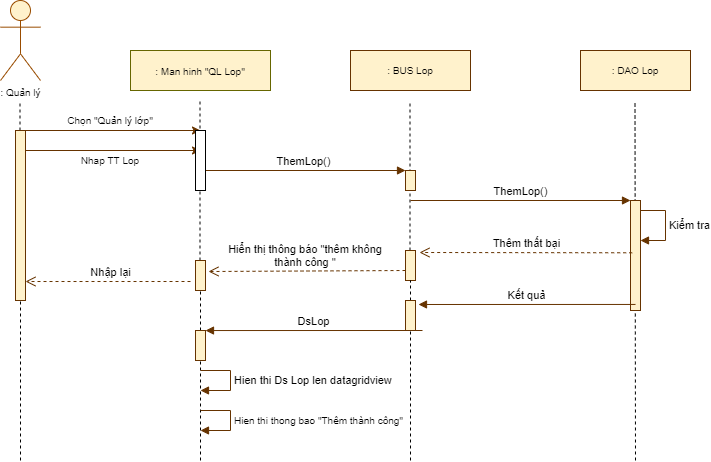

The diagram above was exported from draw.io. Its source (the exported page's mxGraphModel, read from the mxfile embedded in the PNG):
<mxGraphModel dx="868" dy="403" grid="1" gridSize="10" guides="1" tooltips="1" connect="1" arrows="1" fold="1" page="1" pageScale="1" pageWidth="827" pageHeight="1169" math="0" shadow="0">
  <root>
    <mxCell id="0" />
    <mxCell id="1" parent="0" />
    <mxCell id="LpsfIGuJ4dI5t7U7prw3-1" value=": Quản lý" style="shape=umlActor;verticalLabelPosition=bottom;verticalAlign=top;html=1;outlineConnect=0;fontSize=10;fillColor=#fff2cc;strokeColor=#994C00;" vertex="1" parent="1">
      <mxGeometry x="50" y="80" width="40" height="80" as="geometry" />
    </mxCell>
    <mxCell id="LpsfIGuJ4dI5t7U7prw3-2" value="" style="endArrow=none;dashed=1;html=1;" edge="1" parent="1" source="LpsfIGuJ4dI5t7U7prw3-31">
      <mxGeometry width="50" height="50" relative="1" as="geometry">
        <mxPoint x="70" y="700" as="sourcePoint" />
        <mxPoint x="69.5" y="180" as="targetPoint" />
      </mxGeometry>
    </mxCell>
    <mxCell id="LpsfIGuJ4dI5t7U7prw3-3" value="&lt;font style=&quot;font-size: 10px&quot;&gt;: Man hinh &quot;QL Lop&quot;&lt;/font&gt;" style="rounded=0;whiteSpace=wrap;html=1;fillColor=#fff2cc;strokeColor=#666600;" vertex="1" parent="1">
      <mxGeometry x="180" y="130" width="140" height="40" as="geometry" />
    </mxCell>
    <mxCell id="LpsfIGuJ4dI5t7U7prw3-4" value=": BUS Lop" style="rounded=0;whiteSpace=wrap;html=1;fontSize=10;fillColor=#fff2cc;strokeColor=#663300;" vertex="1" parent="1">
      <mxGeometry x="400" y="130" width="120" height="40" as="geometry" />
    </mxCell>
    <mxCell id="LpsfIGuJ4dI5t7U7prw3-5" value=": DAO Lop" style="rounded=0;whiteSpace=wrap;html=1;fontSize=10;fillColor=#fff2cc;strokeColor=#663300;" vertex="1" parent="1">
      <mxGeometry x="630" y="130" width="110" height="40" as="geometry" />
    </mxCell>
    <mxCell id="LpsfIGuJ4dI5t7U7prw3-6" value="" style="endArrow=none;dashed=1;html=1;" edge="1" parent="1" source="LpsfIGuJ4dI5t7U7prw3-41">
      <mxGeometry width="50" height="50" relative="1" as="geometry">
        <mxPoint x="250" y="700" as="sourcePoint" />
        <mxPoint x="249.5" y="180" as="targetPoint" />
      </mxGeometry>
    </mxCell>
    <mxCell id="LpsfIGuJ4dI5t7U7prw3-7" value="" style="endArrow=none;dashed=1;html=1;" edge="1" parent="1" source="LpsfIGuJ4dI5t7U7prw3-27">
      <mxGeometry width="50" height="50" relative="1" as="geometry">
        <mxPoint x="460" y="700" as="sourcePoint" />
        <mxPoint x="459.5" y="180" as="targetPoint" />
      </mxGeometry>
    </mxCell>
    <mxCell id="LpsfIGuJ4dI5t7U7prw3-8" value="" style="endArrow=none;dashed=1;html=1;" edge="1" parent="1">
      <mxGeometry width="50" height="50" relative="1" as="geometry">
        <mxPoint x="685" y="540" as="sourcePoint" />
        <mxPoint x="684.5" y="180" as="targetPoint" />
      </mxGeometry>
    </mxCell>
    <mxCell id="LpsfIGuJ4dI5t7U7prw3-14" value="Chọn &quot;Quản lý lớp&quot;" style="text;html=1;strokeColor=none;fillColor=none;align=center;verticalAlign=middle;whiteSpace=wrap;rounded=0;fontSize=10;" vertex="1" parent="1">
      <mxGeometry x="90" y="190" width="140" height="20" as="geometry" />
    </mxCell>
    <mxCell id="LpsfIGuJ4dI5t7U7prw3-15" value="" style="endArrow=classic;html=1;strokeColor=#663300;" edge="1" parent="1">
      <mxGeometry width="50" height="50" relative="1" as="geometry">
        <mxPoint x="70" y="210.00000000000006" as="sourcePoint" />
        <mxPoint x="250" y="210.00000000000006" as="targetPoint" />
      </mxGeometry>
    </mxCell>
    <mxCell id="LpsfIGuJ4dI5t7U7prw3-16" value="Nhap TT Lop" style="text;html=1;strokeColor=none;fillColor=none;align=center;verticalAlign=middle;whiteSpace=wrap;rounded=0;fontSize=10;" vertex="1" parent="1">
      <mxGeometry x="90" y="230" width="140" height="20" as="geometry" />
    </mxCell>
    <mxCell id="LpsfIGuJ4dI5t7U7prw3-17" value="" style="endArrow=classic;html=1;strokeColor=#663300;" edge="1" parent="1">
      <mxGeometry width="50" height="50" relative="1" as="geometry">
        <mxPoint x="70" y="230" as="sourcePoint" />
        <mxPoint x="250" y="230" as="targetPoint" />
      </mxGeometry>
    </mxCell>
    <mxCell id="LpsfIGuJ4dI5t7U7prw3-19" value="ThemLop()" style="html=1;verticalAlign=bottom;endArrow=block;strokeColor=#663300;" edge="1" parent="1" target="LpsfIGuJ4dI5t7U7prw3-20">
      <mxGeometry width="80" relative="1" as="geometry">
        <mxPoint x="250" y="250" as="sourcePoint" />
        <mxPoint x="450" y="250" as="targetPoint" />
      </mxGeometry>
    </mxCell>
    <mxCell id="LpsfIGuJ4dI5t7U7prw3-20" value="" style="html=1;points=[];perimeter=orthogonalPerimeter;fillColor=#fff2cc;strokeColor=#663300;" vertex="1" parent="1">
      <mxGeometry x="455" y="250" width="10" height="20" as="geometry" />
    </mxCell>
    <mxCell id="LpsfIGuJ4dI5t7U7prw3-21" value="ThemLop()" style="html=1;verticalAlign=bottom;endArrow=block;strokeColor=#663300;" edge="1" parent="1" target="LpsfIGuJ4dI5t7U7prw3-22">
      <mxGeometry width="80" relative="1" as="geometry">
        <mxPoint x="460" y="280" as="sourcePoint" />
        <mxPoint x="660" y="280" as="targetPoint" />
      </mxGeometry>
    </mxCell>
    <mxCell id="LpsfIGuJ4dI5t7U7prw3-22" value="" style="html=1;points=[];perimeter=orthogonalPerimeter;fillColor=#fff2cc;strokeColor=#663300;" vertex="1" parent="1">
      <mxGeometry x="680" y="280" width="10" height="110" as="geometry" />
    </mxCell>
    <mxCell id="LpsfIGuJ4dI5t7U7prw3-24" value="Kiểm tra" style="edgeStyle=orthogonalEdgeStyle;html=1;align=left;spacingLeft=2;endArrow=block;rounded=0;strokeColor=#663300;" edge="1" parent="1">
      <mxGeometry relative="1" as="geometry">
        <mxPoint x="690" y="290" as="sourcePoint" />
        <Array as="points">
          <mxPoint x="715" y="290" />
          <mxPoint x="715" y="320" />
          <mxPoint x="690" y="320" />
        </Array>
        <mxPoint x="690" y="320" as="targetPoint" />
      </mxGeometry>
    </mxCell>
    <mxCell id="LpsfIGuJ4dI5t7U7prw3-26" value="Thêm thất bại" style="html=1;verticalAlign=bottom;endArrow=open;dashed=1;endSize=8;exitX=0.169;exitY=0.839;exitDx=0;exitDy=0;exitPerimeter=0;fillColor=#fff2cc;strokeColor=#663300;" edge="1" parent="1">
      <mxGeometry relative="1" as="geometry">
        <mxPoint x="681.69" y="332.28999999999996" as="sourcePoint" />
        <mxPoint x="469" y="332" as="targetPoint" />
      </mxGeometry>
    </mxCell>
    <mxCell id="LpsfIGuJ4dI5t7U7prw3-27" value="" style="html=1;points=[];perimeter=orthogonalPerimeter;fillColor=#fff2cc;strokeColor=#663300;" vertex="1" parent="1">
      <mxGeometry x="455" y="330" width="10" height="30" as="geometry" />
    </mxCell>
    <mxCell id="LpsfIGuJ4dI5t7U7prw3-28" value="" style="endArrow=none;dashed=1;html=1;" edge="1" parent="1" source="LpsfIGuJ4dI5t7U7prw3-38" target="LpsfIGuJ4dI5t7U7prw3-27">
      <mxGeometry width="50" height="50" relative="1" as="geometry">
        <mxPoint x="460" y="700" as="sourcePoint" />
        <mxPoint x="459.5" y="180" as="targetPoint" />
      </mxGeometry>
    </mxCell>
    <mxCell id="LpsfIGuJ4dI5t7U7prw3-30" value="" style="html=1;points=[];perimeter=orthogonalPerimeter;" vertex="1" parent="1">
      <mxGeometry x="245" y="210" width="10" height="60" as="geometry" />
    </mxCell>
    <mxCell id="LpsfIGuJ4dI5t7U7prw3-31" value="" style="html=1;points=[];perimeter=orthogonalPerimeter;fillColor=#fff2cc;fontColor=#663300;strokeColor=#663300;" vertex="1" parent="1">
      <mxGeometry x="65" y="210" width="10" height="170" as="geometry" />
    </mxCell>
    <mxCell id="LpsfIGuJ4dI5t7U7prw3-32" value="" style="endArrow=none;dashed=1;html=1;" edge="1" parent="1" target="LpsfIGuJ4dI5t7U7prw3-31">
      <mxGeometry width="50" height="50" relative="1" as="geometry">
        <mxPoint x="70" y="540" as="sourcePoint" />
        <mxPoint x="69.5" y="180" as="targetPoint" />
      </mxGeometry>
    </mxCell>
    <mxCell id="LpsfIGuJ4dI5t7U7prw3-33" value="" style="html=1;verticalAlign=bottom;endArrow=open;dashed=1;endSize=8;strokeColor=#663300;entryX=1.3;entryY=0.367;entryDx=0;entryDy=0;entryPerimeter=0;" edge="1" parent="1" target="LpsfIGuJ4dI5t7U7prw3-41">
      <mxGeometry x="0.0286" y="-20" relative="1" as="geometry">
        <mxPoint x="455" y="350" as="sourcePoint" />
        <mxPoint x="250" y="350" as="targetPoint" />
        <mxPoint as="offset" />
      </mxGeometry>
    </mxCell>
    <mxCell id="LpsfIGuJ4dI5t7U7prw3-34" value="Hiển thị thông báo &quot;thêm không thành công &quot;" style="text;html=1;strokeColor=none;fillColor=none;align=center;verticalAlign=middle;whiteSpace=wrap;rounded=0;fontSize=11;" vertex="1" parent="1">
      <mxGeometry x="270" y="320" width="170" height="30" as="geometry" />
    </mxCell>
    <mxCell id="LpsfIGuJ4dI5t7U7prw3-36" value="Kết quả" style="html=1;verticalAlign=bottom;endArrow=block;strokeColor=#663300;exitX=0.5;exitY=0.945;exitDx=0;exitDy=0;exitPerimeter=0;entryX=1.3;entryY=0.133;entryDx=0;entryDy=0;entryPerimeter=0;" edge="1" parent="1" source="LpsfIGuJ4dI5t7U7prw3-22" target="LpsfIGuJ4dI5t7U7prw3-38">
      <mxGeometry width="80" relative="1" as="geometry">
        <mxPoint x="360" y="400" as="sourcePoint" />
        <mxPoint x="470" y="384" as="targetPoint" />
      </mxGeometry>
    </mxCell>
    <mxCell id="LpsfIGuJ4dI5t7U7prw3-38" value="" style="html=1;points=[];perimeter=orthogonalPerimeter;fillColor=#fff2cc;strokeColor=#663300;" vertex="1" parent="1">
      <mxGeometry x="455" y="380" width="10" height="30" as="geometry" />
    </mxCell>
    <mxCell id="LpsfIGuJ4dI5t7U7prw3-39" value="" style="endArrow=none;dashed=1;html=1;" edge="1" parent="1" target="LpsfIGuJ4dI5t7U7prw3-38">
      <mxGeometry width="50" height="50" relative="1" as="geometry">
        <mxPoint x="460" y="540" as="sourcePoint" />
        <mxPoint x="460" y="360" as="targetPoint" />
      </mxGeometry>
    </mxCell>
    <mxCell id="LpsfIGuJ4dI5t7U7prw3-40" value="DsLop" style="html=1;verticalAlign=bottom;endArrow=block;strokeColor=#663300;exitX=0.5;exitY=0.945;exitDx=0;exitDy=0;exitPerimeter=0;entryX=1.3;entryY=0.133;entryDx=0;entryDy=0;entryPerimeter=0;" edge="1" parent="1">
      <mxGeometry width="80" relative="1" as="geometry">
        <mxPoint x="472" y="410.00000000000006" as="sourcePoint" />
        <mxPoint x="255" y="410.04" as="targetPoint" />
      </mxGeometry>
    </mxCell>
    <mxCell id="LpsfIGuJ4dI5t7U7prw3-41" value="" style="html=1;points=[];perimeter=orthogonalPerimeter;fillColor=#fff2cc;strokeColor=#663300;" vertex="1" parent="1">
      <mxGeometry x="245" y="340" width="10" height="30" as="geometry" />
    </mxCell>
    <mxCell id="LpsfIGuJ4dI5t7U7prw3-42" value="" style="endArrow=none;dashed=1;html=1;" edge="1" parent="1" source="LpsfIGuJ4dI5t7U7prw3-44" target="LpsfIGuJ4dI5t7U7prw3-41">
      <mxGeometry width="50" height="50" relative="1" as="geometry">
        <mxPoint x="250" y="700" as="sourcePoint" />
        <mxPoint x="249.5" y="180" as="targetPoint" />
      </mxGeometry>
    </mxCell>
    <mxCell id="LpsfIGuJ4dI5t7U7prw3-43" value="Nhập lại" style="html=1;verticalAlign=bottom;endArrow=open;dashed=1;endSize=8;strokeColor=#663300;entryX=1.3;entryY=0.367;entryDx=0;entryDy=0;entryPerimeter=0;" edge="1" parent="1">
      <mxGeometry x="-0.0303" relative="1" as="geometry">
        <mxPoint x="240" y="361" as="sourcePoint" />
        <mxPoint x="75" y="361.01" as="targetPoint" />
        <mxPoint as="offset" />
      </mxGeometry>
    </mxCell>
    <mxCell id="LpsfIGuJ4dI5t7U7prw3-44" value="" style="html=1;points=[];perimeter=orthogonalPerimeter;fillColor=#fff2cc;strokeColor=#663300;" vertex="1" parent="1">
      <mxGeometry x="245" y="410" width="10" height="30" as="geometry" />
    </mxCell>
    <mxCell id="LpsfIGuJ4dI5t7U7prw3-45" value="" style="endArrow=none;dashed=1;html=1;" edge="1" parent="1" target="LpsfIGuJ4dI5t7U7prw3-44">
      <mxGeometry width="50" height="50" relative="1" as="geometry">
        <mxPoint x="250" y="540" as="sourcePoint" />
        <mxPoint x="250" y="370" as="targetPoint" />
      </mxGeometry>
    </mxCell>
    <mxCell id="LpsfIGuJ4dI5t7U7prw3-47" value="Hien thi Ds Lop len datagridview" style="edgeStyle=orthogonalEdgeStyle;html=1;align=left;spacingLeft=2;endArrow=block;rounded=0;strokeColor=#663300;fontSize=11;" edge="1" parent="1">
      <mxGeometry relative="1" as="geometry">
        <mxPoint x="250" y="450" as="sourcePoint" />
        <Array as="points">
          <mxPoint x="280" y="450" />
          <mxPoint x="280" y="470" />
          <mxPoint x="250" y="470" />
        </Array>
        <mxPoint x="250" y="470" as="targetPoint" />
      </mxGeometry>
    </mxCell>
    <mxCell id="LpsfIGuJ4dI5t7U7prw3-48" value="&lt;font style=&quot;font-size: 10px&quot;&gt;Hien thi thong bao &quot;Thêm thành công&quot;&lt;/font&gt;" style="edgeStyle=orthogonalEdgeStyle;html=1;align=left;spacingLeft=2;endArrow=block;rounded=0;strokeColor=#663300;fontSize=11;" edge="1" parent="1">
      <mxGeometry relative="1" as="geometry">
        <mxPoint x="250" y="490" as="sourcePoint" />
        <Array as="points">
          <mxPoint x="280" y="490" />
          <mxPoint x="280" y="510" />
        </Array>
        <mxPoint x="250" y="510" as="targetPoint" />
      </mxGeometry>
    </mxCell>
  </root>
</mxGraphModel>